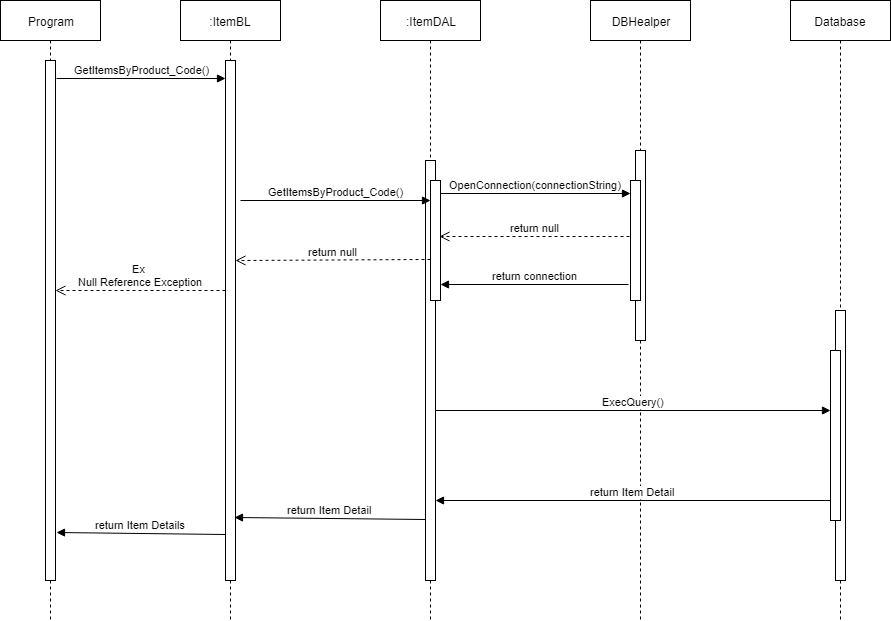

The diagram above was exported from draw.io. Its source (the exported page's mxGraphModel, read from the mxfile embedded in the PNG):
<mxGraphModel dx="1080" dy="494" grid="1" gridSize="10" guides="1" tooltips="1" connect="1" arrows="1" fold="1" page="1" pageScale="1" pageWidth="827" pageHeight="1169" math="0" shadow="0">
  <root>
    <mxCell id="0" />
    <mxCell id="1" parent="0" />
    <mxCell id="-mvnepO_c9VmiIO-QBqF-1" value="Program" style="shape=umlLifeline;perimeter=lifelinePerimeter;whiteSpace=wrap;html=1;container=1;collapsible=0;recursiveResize=0;outlineConnect=0;" parent="1" vertex="1">
      <mxGeometry x="20" y="20" width="100" height="620" as="geometry" />
    </mxCell>
    <mxCell id="-mvnepO_c9VmiIO-QBqF-2" value="" style="html=1;points=[];perimeter=orthogonalPerimeter;" parent="-mvnepO_c9VmiIO-QBqF-1" vertex="1">
      <mxGeometry x="45" y="60" width="10" height="520" as="geometry" />
    </mxCell>
    <mxCell id="-mvnepO_c9VmiIO-QBqF-3" value=":ItemBL" style="shape=umlLifeline;perimeter=lifelinePerimeter;whiteSpace=wrap;html=1;container=1;collapsible=0;recursiveResize=0;outlineConnect=0;" parent="1" vertex="1">
      <mxGeometry x="200" y="20" width="100" height="620" as="geometry" />
    </mxCell>
    <mxCell id="-mvnepO_c9VmiIO-QBqF-4" value=":ItemDAL" style="shape=umlLifeline;perimeter=lifelinePerimeter;whiteSpace=wrap;html=1;container=1;collapsible=0;recursiveResize=0;outlineConnect=0;" parent="1" vertex="1">
      <mxGeometry x="400" y="20" width="100" height="620" as="geometry" />
    </mxCell>
    <mxCell id="-mvnepO_c9VmiIO-QBqF-5" value="" style="html=1;points=[];perimeter=orthogonalPerimeter;" parent="-mvnepO_c9VmiIO-QBqF-4" vertex="1">
      <mxGeometry x="45" y="160" width="10" height="420" as="geometry" />
    </mxCell>
    <mxCell id="-mvnepO_c9VmiIO-QBqF-6" value="" style="html=1;points=[];perimeter=orthogonalPerimeter;" parent="-mvnepO_c9VmiIO-QBqF-4" vertex="1">
      <mxGeometry x="50" y="180" width="10" height="120" as="geometry" />
    </mxCell>
    <mxCell id="-mvnepO_c9VmiIO-QBqF-7" value="DBHealper" style="shape=umlLifeline;perimeter=lifelinePerimeter;whiteSpace=wrap;html=1;container=1;collapsible=0;recursiveResize=0;outlineConnect=0;" parent="1" vertex="1">
      <mxGeometry x="610" y="20" width="100" height="620" as="geometry" />
    </mxCell>
    <mxCell id="-mvnepO_c9VmiIO-QBqF-8" value="" style="html=1;points=[];perimeter=orthogonalPerimeter;" parent="-mvnepO_c9VmiIO-QBqF-7" vertex="1">
      <mxGeometry x="45" y="150" width="10" height="190" as="geometry" />
    </mxCell>
    <mxCell id="-mvnepO_c9VmiIO-QBqF-9" value="" style="html=1;points=[];perimeter=orthogonalPerimeter;" parent="-mvnepO_c9VmiIO-QBqF-7" vertex="1">
      <mxGeometry x="40" y="180" width="10" height="120" as="geometry" />
    </mxCell>
    <mxCell id="-mvnepO_c9VmiIO-QBqF-10" value="Database" style="shape=umlLifeline;perimeter=lifelinePerimeter;whiteSpace=wrap;html=1;container=1;collapsible=0;recursiveResize=0;outlineConnect=0;" parent="1" vertex="1">
      <mxGeometry x="810" y="20" width="100" height="620" as="geometry" />
    </mxCell>
    <mxCell id="-mvnepO_c9VmiIO-QBqF-11" value="" style="html=1;points=[];perimeter=orthogonalPerimeter;" parent="-mvnepO_c9VmiIO-QBqF-10" vertex="1">
      <mxGeometry x="45" y="310" width="10" height="270" as="geometry" />
    </mxCell>
    <mxCell id="-mvnepO_c9VmiIO-QBqF-12" value="" style="html=1;points=[];perimeter=orthogonalPerimeter;" parent="-mvnepO_c9VmiIO-QBqF-10" vertex="1">
      <mxGeometry x="40" y="350" width="10" height="170" as="geometry" />
    </mxCell>
    <mxCell id="-mvnepO_c9VmiIO-QBqF-13" value="" style="html=1;points=[];perimeter=orthogonalPerimeter;" parent="1" vertex="1">
      <mxGeometry x="245" y="80" width="10" height="520" as="geometry" />
    </mxCell>
    <mxCell id="-mvnepO_c9VmiIO-QBqF-14" value="GetItemsByProduct_Code()" style="html=1;verticalAlign=bottom;endArrow=block;exitX=1.1;exitY=0.035;exitDx=0;exitDy=0;exitPerimeter=0;" parent="1" source="-mvnepO_c9VmiIO-QBqF-2" target="-mvnepO_c9VmiIO-QBqF-13" edge="1">
      <mxGeometry width="80" relative="1" as="geometry">
        <mxPoint x="80" y="100" as="sourcePoint" />
        <mxPoint x="230" y="162" as="targetPoint" />
      </mxGeometry>
    </mxCell>
    <mxCell id="-mvnepO_c9VmiIO-QBqF-15" value="OpenConnection(connectionString)" style="html=1;verticalAlign=bottom;endArrow=block;" parent="1" target="-mvnepO_c9VmiIO-QBqF-9" edge="1">
      <mxGeometry width="80" relative="1" as="geometry">
        <mxPoint x="460" y="213" as="sourcePoint" />
        <mxPoint x="630" y="213" as="targetPoint" />
      </mxGeometry>
    </mxCell>
    <mxCell id="-mvnepO_c9VmiIO-QBqF-16" value="return connection" style="html=1;verticalAlign=bottom;endArrow=block;exitX=-0.2;exitY=0.867;exitDx=0;exitDy=0;exitPerimeter=0;" parent="1" source="-mvnepO_c9VmiIO-QBqF-9" target="-mvnepO_c9VmiIO-QBqF-6" edge="1">
      <mxGeometry width="80" relative="1" as="geometry">
        <mxPoint x="640" y="280" as="sourcePoint" />
        <mxPoint x="470" y="281" as="targetPoint" />
      </mxGeometry>
    </mxCell>
    <mxCell id="-mvnepO_c9VmiIO-QBqF-17" value="&lt;div&gt;&lt;span&gt;ExecQuery()&lt;/span&gt;&lt;/div&gt;" style="html=1;verticalAlign=bottom;endArrow=block;entryX=0;entryY=0.353;entryDx=0;entryDy=0;entryPerimeter=0;" parent="1" source="-mvnepO_c9VmiIO-QBqF-5" target="-mvnepO_c9VmiIO-QBqF-12" edge="1">
      <mxGeometry width="80" relative="1" as="geometry">
        <mxPoint x="470" y="418" as="sourcePoint" />
        <mxPoint x="840" y="430" as="targetPoint" />
      </mxGeometry>
    </mxCell>
    <mxCell id="-mvnepO_c9VmiIO-QBqF-18" value="return Item Detail" style="html=1;verticalAlign=bottom;endArrow=block;exitX=0;exitY=0.882;exitDx=0;exitDy=0;exitPerimeter=0;" parent="1" source="-mvnepO_c9VmiIO-QBqF-12" target="-mvnepO_c9VmiIO-QBqF-5" edge="1">
      <mxGeometry width="80" relative="1" as="geometry">
        <mxPoint x="210" y="660" as="sourcePoint" />
        <mxPoint x="490" y="521" as="targetPoint" />
      </mxGeometry>
    </mxCell>
    <mxCell id="-mvnepO_c9VmiIO-QBqF-19" value="return Item Detail" style="html=1;verticalAlign=bottom;endArrow=block;exitX=0;exitY=0.855;exitDx=0;exitDy=0;exitPerimeter=0;entryX=0.9;entryY=0.879;entryDx=0;entryDy=0;entryPerimeter=0;" parent="1" source="-mvnepO_c9VmiIO-QBqF-5" target="-mvnepO_c9VmiIO-QBqF-13" edge="1">
      <mxGeometry width="80" relative="1" as="geometry">
        <mxPoint x="20" y="660" as="sourcePoint" />
        <mxPoint x="100" y="660" as="targetPoint" />
      </mxGeometry>
    </mxCell>
    <mxCell id="-mvnepO_c9VmiIO-QBqF-20" value="return Item Details" style="html=1;verticalAlign=bottom;endArrow=block;exitX=0;exitY=0.912;exitDx=0;exitDy=0;exitPerimeter=0;entryX=1.1;entryY=0.908;entryDx=0;entryDy=0;entryPerimeter=0;" parent="1" source="-mvnepO_c9VmiIO-QBqF-13" target="-mvnepO_c9VmiIO-QBqF-2" edge="1">
      <mxGeometry width="80" relative="1" as="geometry">
        <mxPoint x="20" y="660" as="sourcePoint" />
        <mxPoint x="100" y="660" as="targetPoint" />
      </mxGeometry>
    </mxCell>
    <mxCell id="-mvnepO_c9VmiIO-QBqF-21" value="return null" style="html=1;verticalAlign=bottom;endArrow=open;dashed=1;endSize=8;exitX=-0.1;exitY=0.467;exitDx=0;exitDy=0;exitPerimeter=0;entryX=0.9;entryY=0.467;entryDx=0;entryDy=0;entryPerimeter=0;" parent="1" source="-mvnepO_c9VmiIO-QBqF-9" target="-mvnepO_c9VmiIO-QBqF-6" edge="1">
      <mxGeometry relative="1" as="geometry">
        <mxPoint x="100" y="660" as="sourcePoint" />
        <mxPoint x="20" y="660" as="targetPoint" />
      </mxGeometry>
    </mxCell>
    <mxCell id="-mvnepO_c9VmiIO-QBqF-22" value="return null" style="html=1;verticalAlign=bottom;endArrow=open;dashed=1;endSize=8;exitX=0;exitY=0.658;exitDx=0;exitDy=0;exitPerimeter=0;entryX=1;entryY=0.385;entryDx=0;entryDy=0;entryPerimeter=0;" parent="1" source="-mvnepO_c9VmiIO-QBqF-6" target="-mvnepO_c9VmiIO-QBqF-13" edge="1">
      <mxGeometry relative="1" as="geometry">
        <mxPoint x="430" y="280" as="sourcePoint" />
        <mxPoint x="270" y="277" as="targetPoint" />
      </mxGeometry>
    </mxCell>
    <mxCell id="-mvnepO_c9VmiIO-QBqF-23" value="Ex &lt;br&gt;Null Reference Exception" style="html=1;verticalAlign=bottom;endArrow=open;dashed=1;endSize=8;exitX=-0.1;exitY=0.467;exitDx=0;exitDy=0;exitPerimeter=0;" parent="1" target="-mvnepO_c9VmiIO-QBqF-2" edge="1">
      <mxGeometry relative="1" as="geometry">
        <mxPoint x="245" y="310" as="sourcePoint" />
        <mxPoint x="80" y="310" as="targetPoint" />
      </mxGeometry>
    </mxCell>
    <mxCell id="-mvnepO_c9VmiIO-QBqF-24" value="GetItemsByProduct_Code()" style="html=1;verticalAlign=bottom;endArrow=block;entryX=0;entryY=0.217;entryDx=0;entryDy=0;entryPerimeter=0;" parent="1" edge="1">
      <mxGeometry width="80" relative="1" as="geometry">
        <mxPoint x="260" y="220" as="sourcePoint" />
        <mxPoint x="450" y="220" as="targetPoint" />
      </mxGeometry>
    </mxCell>
  </root>
</mxGraphModel>